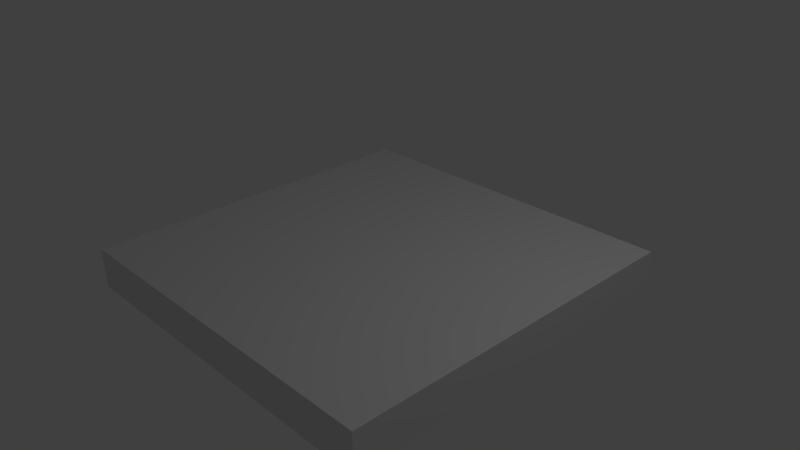 # Source: block_place.blend  (saved by Blender 2.79.0; exported with 4.5.12 LTS)
import bpy
from mathutils import Matrix  # noqa: F401  (used for matrix-valued properties, if any)

bpy.ops.wm.read_factory_settings(use_empty=True)
scene = bpy.context.scene
scene.name = 'Scene'

# ---- collections
col_collection_1 = bpy.data.collections.new('Collection 1'); scene.collection.children.link(col_collection_1)

# ---- materials (node trees are filled in below, after node groups)
mat_material = bpy.data.materials.new('Material')
mat_material.alpha_threshold = 0.0
mat_material.use_transparent_shadow = False
mat_material.roughness = 0.5
mat_material.line_color = (0.0, 0.0, 0.0, 1.0)

# ---- material node trees

# ---- world
world_world = bpy.data.worlds.new('World'); scene.world = world_world
world_world.color = (0.05088, 0.05088, 0.05088)
world_world.use_sun_shadow = False
world_world.sun_shadow_jitter_overblur = 0.0
world_world.cycles.sampling_method = 'NONE'
world_world.cycles.sample_map_resolution = 256

# ---- cameras
cam_camera = bpy.data.cameras.new('Camera')
cam_camera.clip_end = 100.0
cam_camera.lens = 35.0
cam_camera.sensor_width = 32.0
cam_camera.sensor_height = 18.0
cam_camera.ortho_scale = 7.314
cam_camera.dof.focus_distance = 0.0
cam_camera.dof.aperture_fstop = 128.0

# ---- lights
light_lamp = bpy.data.lights.new('Lamp', 'POINT')
light_lamp.transmission_factor = 0.0
light_lamp.cutoff_distance = 30.0
light_lamp.energy = 100.0
light_lamp.shadow_buffer_clip_start = 1.001
light_lamp.shadow_soft_size = 0.1
light_lamp.shadow_maximum_resolution = 0.006
light_lamp.use_absolute_resolution = True
light_lamp.cycles.use_multiple_importance_sampling = False

# ---- meshes
me_cube = bpy.data.meshes.new('Cube')
me_cube.from_pydata([(2.5, 2.5, -0.5), (2.5, -2.5, -0.5), (-2.5, -2.5, -0.5), (-2.5, 2.5, -0.5), (2.5, 2.5, 0.05), (2.5, -2.5, 0.05), (-2.5, -2.5, 0.05), (-2.5, 2.5, 0.05), (2.5, 1.786, 0.05), (2.5, 1.071, 0.05), (2.5, 0.3571, 0.05), (2.5, -0.3571, 0.05), (2.5, -1.071, 0.05), (2.5, -1.786, 0.05), (1.786, 2.5, 0.05), (1.071, 2.5, 0.05), (0.3571, 2.5, 0.05), (-0.3571, 2.5, 0.05), (-1.071, 2.5, 0.05), (-1.786, 2.5, 0.05), (1.786, -2.5, 0.05), (1.071, -2.5, 0.05), (0.3571, -2.5, 0.05), (-0.3571, -2.5, 0.05), (-1.071, -2.5, 0.05), (-1.786, -2.5, 0.05), (-2.5, -1.786, 0.05), (-2.5, -1.071, 0.05), (-2.5, -0.3571, 0.05), (-2.5, 0.3571, 0.05), (-2.5, 1.071, 0.05), (-2.5, 1.786, 0.05), (1.786, 1.786, 0.05), (1.786, 1.071, 0.05), (1.786, 0.3571, 0.05), (1.786, -0.3571, 0.05), (1.786, -1.071, 0.05), (1.786, -1.786, 0.05), (1.071, 1.786, 0.05), (1.071, 1.071, 0.05), (1.071, 0.3571, 0.05), (1.071, -0.3571, 0.05), (1.071, -1.071, 0.05), (1.071, -1.786, 0.05), (0.3571, 1.786, 0.05), (0.3571, 1.071, 0.05), (0.3571, 0.3571, 0.05), (0.3571, -0.3571, 0.05), (0.3571, -1.071, 0.05), (0.3571, -1.786, 0.05), (-0.3571, 1.786, 0.05), (-0.3571, 1.071, 0.05), (-0.3571, 0.3571, 0.05), (-0.3571, -0.3571, 0.05), (-0.3571, -1.071, 0.05), (-0.3571, -1.786, 0.05), (-1.071, 1.786, 0.05), (-1.071, 1.071, 0.05), (-1.071, 0.3571, 0.05), (-1.071, -0.3571, 0.05), (-1.071, -1.071, 0.05), (-1.071, -1.786, 0.05), (-1.786, 1.786, 0.05), (-1.786, 1.071, 0.05), (-1.786, 0.3571, 0.05), (-1.786, -0.3571, 0.05), (-1.786, -1.071, 0.05), (-1.786, -1.786, 0.05)], [], [(0, 1, 2, 3), (67, 26, 6, 25), (0, 4, 8, 9, 10, 11, 12, 13, 5, 1), (1, 5, 20, 21, 22, 23, 24, 25, 6, 2), (2, 6, 26, 27, 28, 29, 30, 31, 7, 3), (4, 0, 3, 7, 19, 18, 17, 16, 15, 14), (13, 37, 20, 5), (37, 43, 21, 20), (43, 49, 22, 21), (49, 55, 23, 22), (55, 61, 24, 23), (61, 67, 25, 24), (4, 14, 32, 8), (8, 32, 33, 9), (9, 33, 34, 10), (10, 34, 35, 11), (11, 35, 36, 12), (12, 36, 37, 13), (14, 15, 38, 32), (32, 38, 39, 33), (33, 39, 40, 34), (34, 40, 41, 35), (35, 41, 42, 36), (36, 42, 43, 37), (15, 16, 44, 38), (38, 44, 45, 39), (39, 45, 46, 40), (40, 46, 47, 41), (41, 47, 48, 42), (42, 48, 49, 43), (16, 17, 50, 44), (44, 50, 51, 45), (45, 51, 52, 46), (46, 52, 53, 47), (47, 53, 54, 48), (48, 54, 55, 49), (17, 18, 56, 50), (50, 56, 57, 51), (51, 57, 58, 52), (52, 58, 59, 53), (53, 59, 60, 54), (54, 60, 61, 55), (18, 19, 62, 56), (56, 62, 63, 57), (57, 63, 64, 58), (58, 64, 65, 59), (59, 65, 66, 60), (60, 66, 67, 61), (19, 7, 31, 62), (62, 31, 30, 63), (63, 30, 29, 64), (64, 29, 28, 65), (65, 28, 27, 66), (66, 27, 26, 67)])
me_cube.materials.append(mat_material)
me_cube.use_remesh_preserve_volume = False
me_cube.use_remesh_preserve_attributes = False
me_cube.use_mirror_vertex_groups = False
me_cube.update()

# ---- objects
ob_cube = bpy.data.objects.new('Cube', me_cube)
ob_lamp = bpy.data.objects.new('Lamp', light_lamp)
ob_camera = bpy.data.objects.new('Camera', cam_camera)

# ---- transforms, parenting, visibility, modifiers, constraints
ob_cube.location = (0.0, 0.0, 0.0)
ob_cube.lock_rotations_4d = False
ob_cube.empty_display_type = 'ARROWS'
ob_cube.lineart.crease_threshold = 0.0
ob_lamp.location = (4.076, 1.005, 5.904)
ob_lamp.rotation_euler = (0.6503, 0.05522, 1.866)
ob_lamp.lock_rotations_4d = False
ob_lamp.empty_display_type = 'ARROWS'
ob_lamp.color = (0.0, 0.0, 0.0, 0.0)
ob_lamp.lineart.crease_threshold = 0.0
ob_camera.location = (7.481, -6.508, 5.344)
ob_camera.rotation_euler = (1.109, 0.01082, 0.8149)
ob_camera.lock_rotations_4d = False
ob_camera.empty_display_type = 'ARROWS'
ob_camera.color = (0.0, 0.0, 0.0, 0.0)
ob_camera.display_type = 'WIRE'
ob_camera.lineart.crease_threshold = 0.0

# ---- collection membership
col_collection_1.objects.link(ob_cube)
col_collection_1.objects.link(ob_lamp)
col_collection_1.objects.link(ob_camera)

# ---- scene / render settings (as saved in the file)
scene.camera = ob_camera
scene.frame_start = 1; scene.frame_end = 250; scene.frame_set(1)
scene.render.engine = 'BLENDER_EEVEE_NEXT'
scene.render.resolution_percentage = 50
scene.render.dither_intensity = 0.0
scene.cycles.use_denoising = False
scene.cycles.samples = 10
scene.cycles.sampling_pattern = 'TABULATED_SOBOL'
scene.cycles.light_sampling_threshold = 0.0
scene.cycles.use_adaptive_sampling = False
scene.cycles.use_light_tree = False
scene.cycles.blur_glossy = 0.0
scene.cycles.pixel_filter_type = 'GAUSSIAN'
scene.cycles.sample_clamp_indirect = 0.0
scene.view_settings.view_transform = 'Standard'
bpy.context.view_layer.update()
